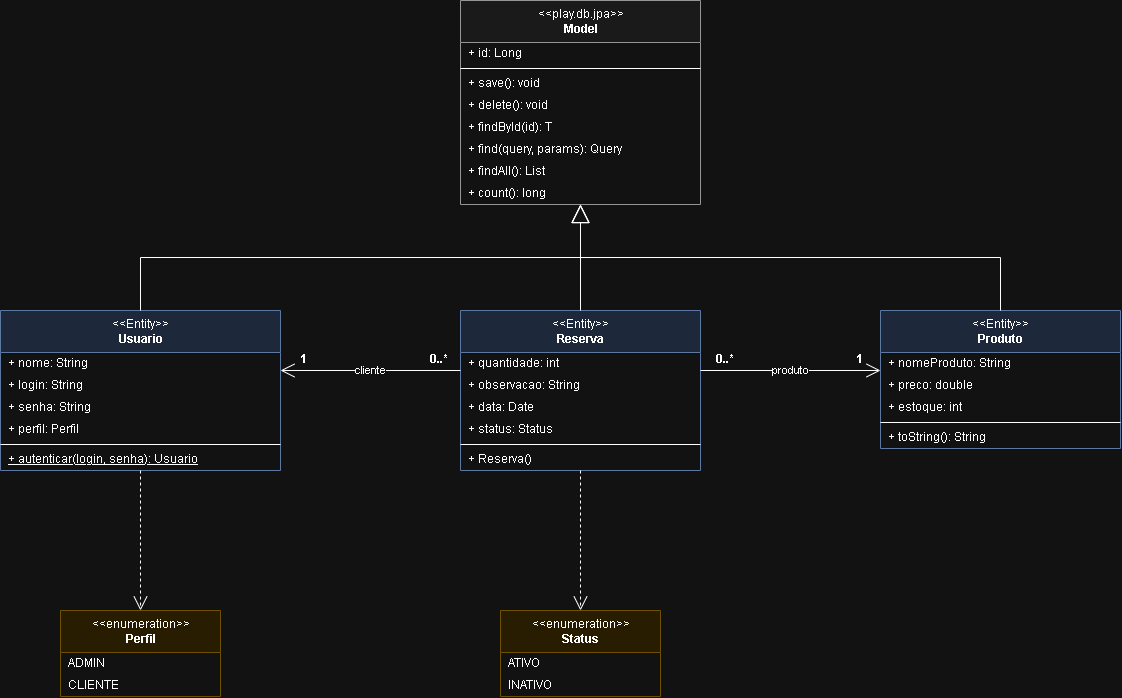

The diagram above was exported from draw.io. Its source (the exported page's mxGraphModel, read from the mxfile embedded in the PNG):
<mxGraphModel dx="1689" dy="864" grid="1" gridSize="10" guides="1" tooltips="1" connect="1" arrows="1" fold="1" page="1" pageScale="1" pageWidth="1300" pageHeight="820" math="0" shadow="0">
  <root>
    <mxCell id="0" />
    <mxCell id="1" parent="0" />
    <mxCell id="c2" parent="1" style="swimlane;fontStyle=0;align=center;verticalAlign=middle;childLayout=stackLayout;horizontal=1;startSize=42;horizontalStack=0;resizeParent=1;resizeParentMax=0;resizeLast=0;collapsible=0;marginBottom=0;html=1;swimlaneFillColor=#ffffff;fillColor=#f5f5f5;strokeColor=#666666;" value="&amp;lt;&amp;lt;play.db.jpa&amp;gt;&amp;gt;&lt;br&gt;&lt;b&gt;Model&lt;/b&gt;" vertex="1">
      <mxGeometry height="204" width="240" x="530" y="30" as="geometry" />
    </mxCell>
    <mxCell id="c3" parent="c2" style="text;strokeColor=none;fillColor=none;align=left;verticalAlign=middle;spacingLeft=6;spacingRight=4;overflow=hidden;rotatable=0;points=[[0,0.5],[1,0.5]];portConstraint=eastwest;html=1;" value="+ id: Long" vertex="1">
      <mxGeometry height="22" width="240" y="42" as="geometry" />
    </mxCell>
    <mxCell id="c4" parent="c2" style="line;strokeWidth=1;fillColor=none;align=left;verticalAlign=middle;spacingTop=-1;spacingLeft=3;spacingRight=3;rotatable=0;labelPosition=right;points=[];portConstraint=eastwest;" value="" vertex="1">
      <mxGeometry height="8" width="240" y="64" as="geometry" />
    </mxCell>
    <mxCell id="c5" parent="c2" style="text;strokeColor=none;fillColor=none;align=left;verticalAlign=middle;spacingLeft=6;spacingRight=4;overflow=hidden;rotatable=0;points=[[0,0.5],[1,0.5]];portConstraint=eastwest;html=1;" value="+ save(): void" vertex="1">
      <mxGeometry height="22" width="240" y="72" as="geometry" />
    </mxCell>
    <mxCell id="c6" parent="c2" style="text;strokeColor=none;fillColor=none;align=left;verticalAlign=middle;spacingLeft=6;spacingRight=4;overflow=hidden;rotatable=0;points=[[0,0.5],[1,0.5]];portConstraint=eastwest;html=1;" value="+ delete(): void" vertex="1">
      <mxGeometry height="22" width="240" y="94" as="geometry" />
    </mxCell>
    <mxCell id="c7" parent="c2" style="text;strokeColor=none;fillColor=none;align=left;verticalAlign=middle;spacingLeft=6;spacingRight=4;overflow=hidden;rotatable=0;points=[[0,0.5],[1,0.5]];portConstraint=eastwest;html=1;" value="+ findById(id): T" vertex="1">
      <mxGeometry height="22" width="240" y="116" as="geometry" />
    </mxCell>
    <mxCell id="c8" parent="c2" style="text;strokeColor=none;fillColor=none;align=left;verticalAlign=middle;spacingLeft=6;spacingRight=4;overflow=hidden;rotatable=0;points=[[0,0.5],[1,0.5]];portConstraint=eastwest;html=1;" value="+ find(query, params): Query" vertex="1">
      <mxGeometry height="22" width="240" y="138" as="geometry" />
    </mxCell>
    <mxCell id="c9" parent="c2" style="text;strokeColor=none;fillColor=none;align=left;verticalAlign=middle;spacingLeft=6;spacingRight=4;overflow=hidden;rotatable=0;points=[[0,0.5],[1,0.5]];portConstraint=eastwest;html=1;" value="+ findAll(): List" vertex="1">
      <mxGeometry height="22" width="240" y="160" as="geometry" />
    </mxCell>
    <mxCell id="c10" parent="c2" style="text;strokeColor=none;fillColor=none;align=left;verticalAlign=middle;spacingLeft=6;spacingRight=4;overflow=hidden;rotatable=0;points=[[0,0.5],[1,0.5]];portConstraint=eastwest;html=1;" value="+ count(): long" vertex="1">
      <mxGeometry height="22" width="240" y="182" as="geometry" />
    </mxCell>
    <mxCell id="c11" parent="1" style="swimlane;fontStyle=0;align=center;verticalAlign=middle;childLayout=stackLayout;horizontal=1;startSize=42;horizontalStack=0;resizeParent=1;resizeParentMax=0;resizeLast=0;collapsible=0;marginBottom=0;html=1;swimlaneFillColor=#ffffff;fillColor=#dae8fc;strokeColor=#6c8ebf;" value="&amp;lt;&amp;lt;Entity&amp;gt;&amp;gt;&lt;br&gt;&lt;b&gt;Usuario&lt;/b&gt;" vertex="1">
      <mxGeometry height="160" width="280" x="70" y="340" as="geometry" />
    </mxCell>
    <mxCell id="c12" parent="c11" style="text;strokeColor=none;fillColor=none;align=left;verticalAlign=middle;spacingLeft=6;spacingRight=4;overflow=hidden;rotatable=0;points=[[0,0.5],[1,0.5]];portConstraint=eastwest;html=1;" value="+ nome: String" vertex="1">
      <mxGeometry height="22" width="280" y="42" as="geometry" />
    </mxCell>
    <mxCell id="c13" parent="c11" style="text;strokeColor=none;fillColor=none;align=left;verticalAlign=middle;spacingLeft=6;spacingRight=4;overflow=hidden;rotatable=0;points=[[0,0.5],[1,0.5]];portConstraint=eastwest;html=1;" value="+ login: String" vertex="1">
      <mxGeometry height="22" width="280" y="64" as="geometry" />
    </mxCell>
    <mxCell id="c14" parent="c11" style="text;strokeColor=none;fillColor=none;align=left;verticalAlign=middle;spacingLeft=6;spacingRight=4;overflow=hidden;rotatable=0;points=[[0,0.5],[1,0.5]];portConstraint=eastwest;html=1;" value="+ senha: String" vertex="1">
      <mxGeometry height="22" width="280" y="86" as="geometry" />
    </mxCell>
    <mxCell id="c15" parent="c11" style="text;strokeColor=none;fillColor=none;align=left;verticalAlign=middle;spacingLeft=6;spacingRight=4;overflow=hidden;rotatable=0;points=[[0,0.5],[1,0.5]];portConstraint=eastwest;html=1;" value="+ perfil: Perfil" vertex="1">
      <mxGeometry height="22" width="280" y="108" as="geometry" />
    </mxCell>
    <mxCell id="c16" parent="c11" style="line;strokeWidth=1;fillColor=none;align=left;verticalAlign=middle;spacingTop=-1;spacingLeft=3;spacingRight=3;rotatable=0;labelPosition=right;points=[];portConstraint=eastwest;" value="" vertex="1">
      <mxGeometry height="8" width="280" y="130" as="geometry" />
    </mxCell>
    <mxCell id="c17" parent="c11" style="text;strokeColor=none;fillColor=none;align=left;verticalAlign=middle;spacingLeft=6;spacingRight=4;overflow=hidden;rotatable=0;points=[[0,0.5],[1,0.5]];portConstraint=eastwest;html=1;fontStyle=4;" value="+ autenticar(login, senha): Usuario" vertex="1">
      <mxGeometry height="22" width="280" y="138" as="geometry" />
    </mxCell>
    <mxCell id="c18" parent="1" style="swimlane;fontStyle=0;align=center;verticalAlign=middle;childLayout=stackLayout;horizontal=1;startSize=42;horizontalStack=0;resizeParent=1;resizeParentMax=0;resizeLast=0;collapsible=0;marginBottom=0;html=1;swimlaneFillColor=#ffffff;fillColor=#dae8fc;strokeColor=#6c8ebf;" value="&amp;lt;&amp;lt;Entity&amp;gt;&amp;gt;&lt;br&gt;&lt;b&gt;Reserva&lt;/b&gt;" vertex="1">
      <mxGeometry height="160" width="240" x="530" y="340" as="geometry" />
    </mxCell>
    <mxCell id="c19" parent="c18" style="text;strokeColor=none;fillColor=none;align=left;verticalAlign=middle;spacingLeft=6;spacingRight=4;overflow=hidden;rotatable=0;points=[[0,0.5],[1,0.5]];portConstraint=eastwest;html=1;" value="+ quantidade: int" vertex="1">
      <mxGeometry height="22" width="240" y="42" as="geometry" />
    </mxCell>
    <mxCell id="c20" parent="c18" style="text;strokeColor=none;fillColor=none;align=left;verticalAlign=middle;spacingLeft=6;spacingRight=4;overflow=hidden;rotatable=0;points=[[0,0.5],[1,0.5]];portConstraint=eastwest;html=1;" value="+ observacao: String" vertex="1">
      <mxGeometry height="22" width="240" y="64" as="geometry" />
    </mxCell>
    <mxCell id="c21" parent="c18" style="text;strokeColor=none;fillColor=none;align=left;verticalAlign=middle;spacingLeft=6;spacingRight=4;overflow=hidden;rotatable=0;points=[[0,0.5],[1,0.5]];portConstraint=eastwest;html=1;" value="+ data: Date" vertex="1">
      <mxGeometry height="22" width="240" y="86" as="geometry" />
    </mxCell>
    <mxCell id="c22" parent="c18" style="text;strokeColor=none;fillColor=none;align=left;verticalAlign=middle;spacingLeft=6;spacingRight=4;overflow=hidden;rotatable=0;points=[[0,0.5],[1,0.5]];portConstraint=eastwest;html=1;" value="+ status: Status" vertex="1">
      <mxGeometry height="22" width="240" y="108" as="geometry" />
    </mxCell>
    <mxCell id="c23" parent="c18" style="line;strokeWidth=1;fillColor=none;align=left;verticalAlign=middle;spacingTop=-1;spacingLeft=3;spacingRight=3;rotatable=0;labelPosition=right;points=[];portConstraint=eastwest;" value="" vertex="1">
      <mxGeometry height="8" width="240" y="130" as="geometry" />
    </mxCell>
    <mxCell id="c24" parent="c18" style="text;strokeColor=none;fillColor=none;align=left;verticalAlign=middle;spacingLeft=6;spacingRight=4;overflow=hidden;rotatable=0;points=[[0,0.5],[1,0.5]];portConstraint=eastwest;html=1;" value="+ Reserva()" vertex="1">
      <mxGeometry height="22" width="240" y="138" as="geometry" />
    </mxCell>
    <mxCell id="c25" parent="1" style="swimlane;fontStyle=0;align=center;verticalAlign=middle;childLayout=stackLayout;horizontal=1;startSize=42;horizontalStack=0;resizeParent=1;resizeParentMax=0;resizeLast=0;collapsible=0;marginBottom=0;html=1;swimlaneFillColor=#ffffff;fillColor=#dae8fc;strokeColor=#6c8ebf;" value="&amp;lt;&amp;lt;Entity&amp;gt;&amp;gt;&lt;br&gt;&lt;b&gt;Produto&lt;/b&gt;" vertex="1">
      <mxGeometry height="138" width="240" x="950" y="340" as="geometry" />
    </mxCell>
    <mxCell id="c26" parent="c25" style="text;strokeColor=none;fillColor=none;align=left;verticalAlign=middle;spacingLeft=6;spacingRight=4;overflow=hidden;rotatable=0;points=[[0,0.5],[1,0.5]];portConstraint=eastwest;html=1;" value="+ nomeProduto: String" vertex="1">
      <mxGeometry height="22" width="240" y="42" as="geometry" />
    </mxCell>
    <mxCell id="c27" parent="c25" style="text;strokeColor=none;fillColor=none;align=left;verticalAlign=middle;spacingLeft=6;spacingRight=4;overflow=hidden;rotatable=0;points=[[0,0.5],[1,0.5]];portConstraint=eastwest;html=1;" value="+ preco: double" vertex="1">
      <mxGeometry height="22" width="240" y="64" as="geometry" />
    </mxCell>
    <mxCell id="c28" parent="c25" style="text;strokeColor=none;fillColor=none;align=left;verticalAlign=middle;spacingLeft=6;spacingRight=4;overflow=hidden;rotatable=0;points=[[0,0.5],[1,0.5]];portConstraint=eastwest;html=1;" value="+ estoque: int" vertex="1">
      <mxGeometry height="22" width="240" y="86" as="geometry" />
    </mxCell>
    <mxCell id="c29" parent="c25" style="line;strokeWidth=1;fillColor=none;align=left;verticalAlign=middle;spacingTop=-1;spacingLeft=3;spacingRight=3;rotatable=0;labelPosition=right;points=[];portConstraint=eastwest;" value="" vertex="1">
      <mxGeometry height="8" width="240" y="108" as="geometry" />
    </mxCell>
    <mxCell id="c30" parent="c25" style="text;strokeColor=none;fillColor=none;align=left;verticalAlign=middle;spacingLeft=6;spacingRight=4;overflow=hidden;rotatable=0;points=[[0,0.5],[1,0.5]];portConstraint=eastwest;html=1;" value="+ toString(): String" vertex="1">
      <mxGeometry height="22" width="240" y="116" as="geometry" />
    </mxCell>
    <mxCell id="c31" parent="1" style="swimlane;fontStyle=0;align=center;verticalAlign=middle;childLayout=stackLayout;horizontal=1;startSize=42;horizontalStack=0;resizeParent=1;resizeParentMax=0;resizeLast=0;collapsible=0;marginBottom=0;html=1;swimlaneFillColor=#ffffff;fillColor=#fff2cc;strokeColor=#d6b656;" value="&amp;lt;&amp;lt;enumeration&amp;gt;&amp;gt;&lt;br&gt;&lt;b&gt;Perfil&lt;/b&gt;" vertex="1">
      <mxGeometry height="86" width="160" x="130" y="640" as="geometry" />
    </mxCell>
    <mxCell id="c32" parent="c31" style="text;strokeColor=none;fillColor=none;align=left;verticalAlign=middle;spacingLeft=6;spacingRight=4;overflow=hidden;rotatable=0;points=[[0,0.5],[1,0.5]];portConstraint=eastwest;html=1;" value="ADMIN" vertex="1">
      <mxGeometry height="22" width="160" y="42" as="geometry" />
    </mxCell>
    <mxCell id="c33" parent="c31" style="text;strokeColor=none;fillColor=none;align=left;verticalAlign=middle;spacingLeft=6;spacingRight=4;overflow=hidden;rotatable=0;points=[[0,0.5],[1,0.5]];portConstraint=eastwest;html=1;" value="CLIENTE" vertex="1">
      <mxGeometry height="22" width="160" y="64" as="geometry" />
    </mxCell>
    <mxCell id="c34" parent="1" style="swimlane;fontStyle=0;align=center;verticalAlign=middle;childLayout=stackLayout;horizontal=1;startSize=42;horizontalStack=0;resizeParent=1;resizeParentMax=0;resizeLast=0;collapsible=0;marginBottom=0;html=1;swimlaneFillColor=#ffffff;fillColor=#fff2cc;strokeColor=#d6b656;" value="&amp;lt;&amp;lt;enumeration&amp;gt;&amp;gt;&lt;br&gt;&lt;b&gt;Status&lt;/b&gt;" vertex="1">
      <mxGeometry height="86" width="160" x="570" y="640" as="geometry" />
    </mxCell>
    <mxCell id="c35" parent="c34" style="text;strokeColor=none;fillColor=none;align=left;verticalAlign=middle;spacingLeft=6;spacingRight=4;overflow=hidden;rotatable=0;points=[[0,0.5],[1,0.5]];portConstraint=eastwest;html=1;" value="ATIVO" vertex="1">
      <mxGeometry height="22" width="160" y="42" as="geometry" />
    </mxCell>
    <mxCell id="c36" parent="c34" style="text;strokeColor=none;fillColor=none;align=left;verticalAlign=middle;spacingLeft=6;spacingRight=4;overflow=hidden;rotatable=0;points=[[0,0.5],[1,0.5]];portConstraint=eastwest;html=1;" value="INATIVO" vertex="1">
      <mxGeometry height="22" width="160" y="64" as="geometry" />
    </mxCell>
    <mxCell id="c37" edge="1" parent="1" source="c11" style="html=1;rounded=0;endSize=12;fontSize=11;labelBackgroundColor=#ffffff;endArrow=block;endFill=0;endSize=16;edgeStyle=orthogonalEdgeStyle;exitX=0.5;exitY=0;exitDx=0;exitDy=0;entryX=0.5;entryY=1;entryDx=0;entryDy=0;" target="c2" value="">
      <mxGeometry relative="1" as="geometry" />
    </mxCell>
    <mxCell id="c38" edge="1" parent="1" source="c18" style="html=1;rounded=0;endSize=12;fontSize=11;labelBackgroundColor=#ffffff;endArrow=block;endFill=0;endSize=16;edgeStyle=orthogonalEdgeStyle;exitX=0.5;exitY=0;exitDx=0;exitDy=0;entryX=0.5;entryY=1;entryDx=0;entryDy=0;" target="c2" value="">
      <mxGeometry relative="1" as="geometry" />
    </mxCell>
    <mxCell id="c39" edge="1" parent="1" source="c25" style="html=1;rounded=0;endSize=12;fontSize=11;labelBackgroundColor=#ffffff;endArrow=block;endFill=0;endSize=16;edgeStyle=orthogonalEdgeStyle;exitX=0.5;exitY=0;exitDx=0;exitDy=0;entryX=0.5;entryY=1;entryDx=0;entryDy=0;" target="c2" value="">
      <mxGeometry relative="1" as="geometry" />
    </mxCell>
    <mxCell id="c40" edge="1" parent="1" source="c18" style="html=1;rounded=0;endSize=12;fontSize=11;labelBackgroundColor=#ffffff;endArrow=open;endFill=0;edgeStyle=none;exitX=0;exitY=0.375;exitDx=0;exitDy=0;entryX=1;entryY=0.375;entryDx=0;entryDy=0;" target="c11" value="cliente">
      <mxGeometry relative="1" as="geometry" />
    </mxCell>
    <mxCell id="c41" connectable="0" parent="c40" style="edgeLabel;html=1;align=center;verticalAlign=middle;resizable=0;points=[];fontStyle=1;fontSize=12;labelBackgroundColor=#ffffff;" value="0..*" vertex="1">
      <mxGeometry relative="1" x="-0.75" as="geometry">
        <mxPoint y="-12" as="offset" />
      </mxGeometry>
    </mxCell>
    <mxCell id="c42" connectable="0" parent="c40" style="edgeLabel;html=1;align=center;verticalAlign=middle;resizable=0;points=[];fontStyle=1;fontSize=12;labelBackgroundColor=#ffffff;" value="1" vertex="1">
      <mxGeometry relative="1" x="0.75" as="geometry">
        <mxPoint y="-12" as="offset" />
      </mxGeometry>
    </mxCell>
    <mxCell id="c43" edge="1" parent="1" source="c18" style="html=1;rounded=0;endSize=12;fontSize=11;labelBackgroundColor=#ffffff;endArrow=open;endFill=0;edgeStyle=none;exitX=1;exitY=0.375;exitDx=0;exitDy=0;entryX=0;entryY=0.4348;entryDx=0;entryDy=0;" target="c25" value="produto">
      <mxGeometry relative="1" as="geometry" />
    </mxCell>
    <mxCell id="c44" connectable="0" parent="c43" style="edgeLabel;html=1;align=center;verticalAlign=middle;resizable=0;points=[];fontStyle=1;fontSize=12;labelBackgroundColor=#ffffff;" value="0..*" vertex="1">
      <mxGeometry relative="1" x="-0.75" as="geometry">
        <mxPoint y="-12" as="offset" />
      </mxGeometry>
    </mxCell>
    <mxCell id="c45" connectable="0" parent="c43" style="edgeLabel;html=1;align=center;verticalAlign=middle;resizable=0;points=[];fontStyle=1;fontSize=12;labelBackgroundColor=#ffffff;" value="1" vertex="1">
      <mxGeometry relative="1" x="0.75" as="geometry">
        <mxPoint y="-12" as="offset" />
      </mxGeometry>
    </mxCell>
    <mxCell id="c46" edge="1" parent="1" source="c11" style="html=1;rounded=0;endSize=12;fontSize=11;labelBackgroundColor=#ffffff;endArrow=open;endFill=0;dashed=1;edgeStyle=none;exitX=0.5;exitY=1;exitDx=0;exitDy=0;entryX=0.5;entryY=0;entryDx=0;entryDy=0;" target="c31" value="">
      <mxGeometry relative="1" as="geometry" />
    </mxCell>
    <mxCell id="c47" edge="1" parent="1" source="c18" style="html=1;rounded=0;endSize=12;fontSize=11;labelBackgroundColor=#ffffff;endArrow=open;endFill=0;dashed=1;edgeStyle=none;exitX=0.5;exitY=1;exitDx=0;exitDy=0;entryX=0.5;entryY=0;entryDx=0;entryDy=0;" target="c34" value="">
      <mxGeometry relative="1" as="geometry" />
    </mxCell>
  </root>
</mxGraphModel>